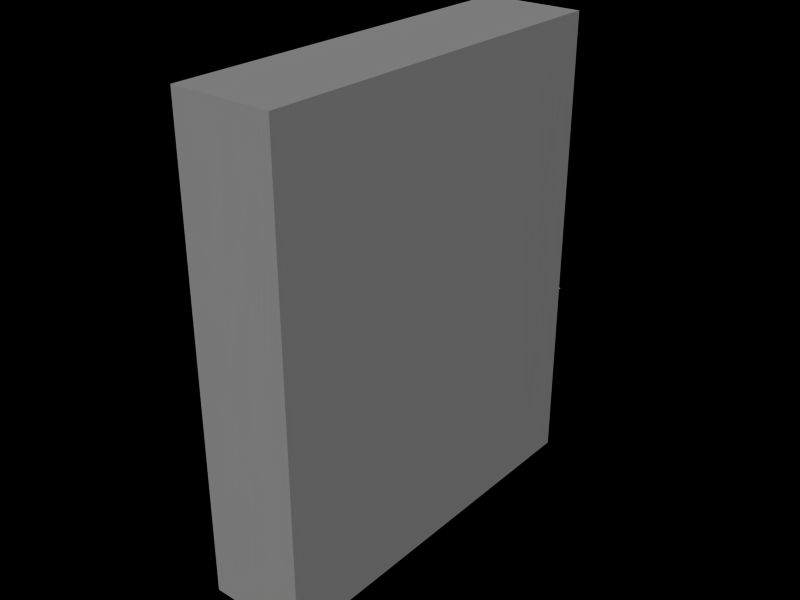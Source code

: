 # Source: tut_move2.blend  (saved by Blender 2.79.6; exported with 4.5.12 LTS)
import bpy
from mathutils import Matrix  # noqa: F401  (used for matrix-valued properties, if any)

bpy.ops.wm.read_factory_settings(use_empty=True)
scene = bpy.context.scene
scene.name = 'tut_move2'

# ---- collections
col_collection_1 = bpy.data.collections.new('Collection 1'); scene.collection.children.link(col_collection_1)

# ---- materials (node trees are filled in below, after node groups)
mat_material_001 = bpy.data.materials.new('Material.001')
mat_material_001.alpha_threshold = 0.0
mat_material_001.roughness = 0.5
mat_material_001.line_color = (0.0, 0.0, 0.0, 1.0)

# ---- material node trees

# ---- world
world_world = bpy.data.worlds.new('World'); scene.world = world_world
world_world.color = (0.0, 0.0, 0.0)
world_world.use_sun_shadow = False
world_world.sun_shadow_jitter_overblur = 0.0
world_world.cycles.sampling_method = 'MANUAL'
world_world.cycles.sample_map_resolution = 256

# ---- meshes
me_tut_move2 = bpy.data.meshes.new('tut_move2')
me_tut_move2.from_pydata([(-3.0, 19.22, 27.65), (-3.0, 19.22, -0.3456), (-3.0, -4.0, -0.3456), (-3.0, -4.0, 27.65), (3.0, 19.22, 27.65), (3.0, 19.22, -0.3456), (3.0, -4.0, -0.3456), (3.0, -4.0, 27.65), (-3.0, 19.22, -0.3456), (-3.0, 19.22, -0.3456), (-3.0, -4.0, -0.3456), (-3.0, -4.0, -0.3456), (-3.0, 19.22, 27.65), (-3.0, 19.22, 27.65), (-3.0, -4.0, 27.65), (-3.0, -4.0, 27.65), (3.0, 19.22, 27.65), (3.0, 19.22, 27.65), (3.0, 19.22, -0.3456), (3.0, 19.22, -0.3456), (3.0, -4.0, -0.3456), (3.0, -4.0, -0.3456), (3.0, -4.0, 27.65), (3.0, -4.0, 27.65), (3.0, 8.983, -0.3456), (-3.0, 8.983, -0.3456), (-3.0, 9.969, -0.2069), (3.0, 9.969, -0.2069), (3.0, 19.44, 10.84), (-3.0, 19.44, 10.84), (-3.0, 17.36, 10.84), (3.0, 17.36, 10.84), (3.0, 16.79, 10.61), (-3.0, 16.79, 10.61), (-3.0, 16.49, 10.34), (3.0, 16.49, 10.34), (3.0, 16.19, 9.885), (-3.0, 16.19, 9.885), (-3.0, 15.95, 9.109), (3.0, 15.95, 9.109), (3.0, 15.16, 5.843), (-3.0, 15.16, 5.843), (-3.0, 14.45, 3.094), (3.0, 14.45, 3.094), (3.0, 13.95, 1.962), (-3.0, 13.95, 1.962), (-3.0, 13.5, 1.331), (3.0, 13.5, 1.331), (3.0, 12.95, 0.8643), (-3.0, 12.95, 0.8643), (-3.0, 11.78, 0.2667), (3.0, 11.78, 0.2667), (3.0, 10.83, -0.03415), (-3.0, 10.83, -0.03415), (-3.0, 12.33, 0.5056), (3.0, 12.33, 0.5056)], [], [(2, 1, 0, 3), (4, 5, 6, 7), (12, 8, 18, 16), (9, 10, 20, 19), (11, 14, 22, 21), (15, 13, 17, 23), (25, 24, 27, 26), (30, 31, 28, 29), (33, 32, 31, 30), (34, 35, 32, 33), (37, 36, 35, 34), (38, 39, 36, 37), (41, 40, 39, 38), (42, 43, 40, 41), (45, 44, 43, 42), (46, 47, 44, 45), (49, 48, 47, 46), (54, 55, 48, 49), (53, 52, 51, 50), (26, 27, 52, 53), (50, 51, 55, 54)])
me_tut_move2.polygons.foreach_set('use_smooth', [True] * 21)
_uv = me_tut_move2.uv_layers.new(name='UVTex')
_uv.uv.foreach_set('vector', [0.5, 0.5, 11.5, 0.5, 11.5, 7.5, 0.5, 7.5, 0.5, 0.5, 0.5, -6.5, -10.5, -6.5, -10.5, 0.5, 0.25, 0.5, 0.25, -6.5, 1.75, -6.5, 1.75, 0.5, 0.0, 0.5, 0.0, -21.5, 3.0, -21.5, 3.0, 0.5, 0.25, 0.5, 0.25, 7.5, 1.75, 7.5, 1.75, 0.5, 0.25, 2.293, 0.25, 13.29, 1.75, 13.29, 1.75, 2.293, -1.043, 0.6978, -1.043, -0.3563, -0.8686, -0.3563, -0.8686, 0.6978, 1.678, 0.6978, 1.678, -0.3563, 2.043, -0.3563, 2.043, 0.6978, 1.571, 0.6978, 1.571, -0.3563, 1.678, -0.3563, 1.678, 0.6978, 1.499, 0.6978, 1.499, -0.3563, 1.571, -0.3563, 1.571, 0.6978, 1.404, 0.6978, 1.404, -0.3563, 1.499, -0.3563, 1.499, 0.6978, 1.261, 0.6978, 1.261, -0.3563, 1.404, -0.3563, 1.404, 0.6978, 0.6708, 0.6978, 0.6708, -0.3563, 1.261, -0.3563, 1.261, 0.6978, 0.1719, 0.6978, 0.1719, -0.3563, 0.6708, -0.3563, 0.6708, 0.6978, -0.0456, 0.6978, -0.0456, -0.3563, 0.1719, -0.3563, 0.1719, 0.6978, -0.1817, 0.6978, -0.1817, -0.3563, -0.0456, -0.3563, -0.0456, 0.6978, -0.3077, 0.6978, -0.3077, -0.3563, -0.1817, -0.3563, -0.1817, 0.6978, -0.4337, 0.6978, -0.4337, -0.3563, -0.3077, -0.3563, -0.3077, 0.6978, -0.715, 0.6978, -0.715, -0.3563, -0.5388, -0.3563, -0.5388, 0.6978, -0.8686, 0.6978, -0.8686, -0.3563, -0.715, -0.3563, -0.715, 0.6978, -0.5388, 0.6978, -0.5388, -0.3563, -0.4337, -0.3563, -0.4337, 0.6978])
me_tut_move2.materials.append(mat_material_001)
me_tut_move2.use_remesh_preserve_volume = False
me_tut_move2.use_remesh_preserve_attributes = False
me_tut_move2.use_mirror_vertex_groups = False
me_tut_move2.update()

# ---- objects
ob_tut_move2 = bpy.data.objects.new('tut_move2', me_tut_move2)

# ---- transforms, parenting, visibility, modifiers, constraints
ob_tut_move2.location = (0.0, 0.0, 0.3456)
ob_tut_move2.lock_rotations_4d = False
ob_tut_move2.empty_display_type = 'ARROWS'
ob_tut_move2.lineart.crease_threshold = 0.0

# ---- collection membership
col_collection_1.objects.link(ob_tut_move2)

# ---- scene / render settings (as saved in the file)
scene.frame_start = 1; scene.frame_end = 250; scene.frame_set(1)
scene.render.engine = 'BLENDER_EEVEE_NEXT'
scene.render.image_settings.file_format = 'JPEG'
scene.render.image_settings.color_mode = 'RGB'
scene.render.image_settings.compression = 90
scene.render.resolution_x = 800
scene.render.resolution_y = 600
scene.render.pixel_aspect_x = 100.0
scene.render.pixel_aspect_y = 100.0
scene.render.fps = 25
scene.render.dither_intensity = 0.0
scene.render.use_compositing = False
scene.render.use_sequencer = False
scene.render.bake_margin = 2
scene.render.bake_bias = 0.0
scene.render.use_stamp_time = False
scene.render.use_stamp_date = False
scene.render.use_stamp_frame = False
scene.render.use_stamp_camera = False
scene.render.use_stamp_scene = False
scene.render.use_stamp_filename = False
scene.render.use_stamp_render_time = False
scene.render.stamp_font_size = 0
scene.cycles.use_denoising = False
scene.cycles.samples = 10
scene.cycles.sampling_pattern = 'TABULATED_SOBOL'
scene.cycles.light_sampling_threshold = 0.0
scene.cycles.use_adaptive_sampling = False
scene.cycles.use_light_tree = False
scene.cycles.blur_glossy = 0.0
scene.cycles.volume_bounces = 1
scene.cycles.pixel_filter_type = 'GAUSSIAN'
scene.cycles.sample_clamp_indirect = 0.0
scene.view_settings.view_transform = 'Raw'
bpy.context.view_layer.update()

# ---- added for rendering (the .blend has no active camera and no usable light): camera, sun
cam_auto = bpy.data.cameras.new('AutoCamera')
cam_auto.lens = 50.0
cam_auto.sensor_width = 36.0
cam_auto.clip_end = 1000.0
ob_auto_camera = bpy.data.objects.new('AutoCamera', cam_auto)
scene.collection.objects.link(ob_auto_camera)
ob_auto_camera.location = (34.2373, -33.366, 41.3898)
ob_auto_camera.rotation_euler = (1.09748, -7.21219e-08, 0.694738)
scene.camera = ob_auto_camera
light_auto_sun = bpy.data.lights.new('AutoSun', 'SUN')
light_auto_sun.energy = 3.0
light_auto_sun.angle = 0.0523599
ob_auto_sun = bpy.data.objects.new('AutoSun', light_auto_sun)
scene.collection.objects.link(ob_auto_sun)
ob_auto_sun.rotation_euler = (0.872665, 0.174533, 0.523599)
bpy.context.view_layer.update()
